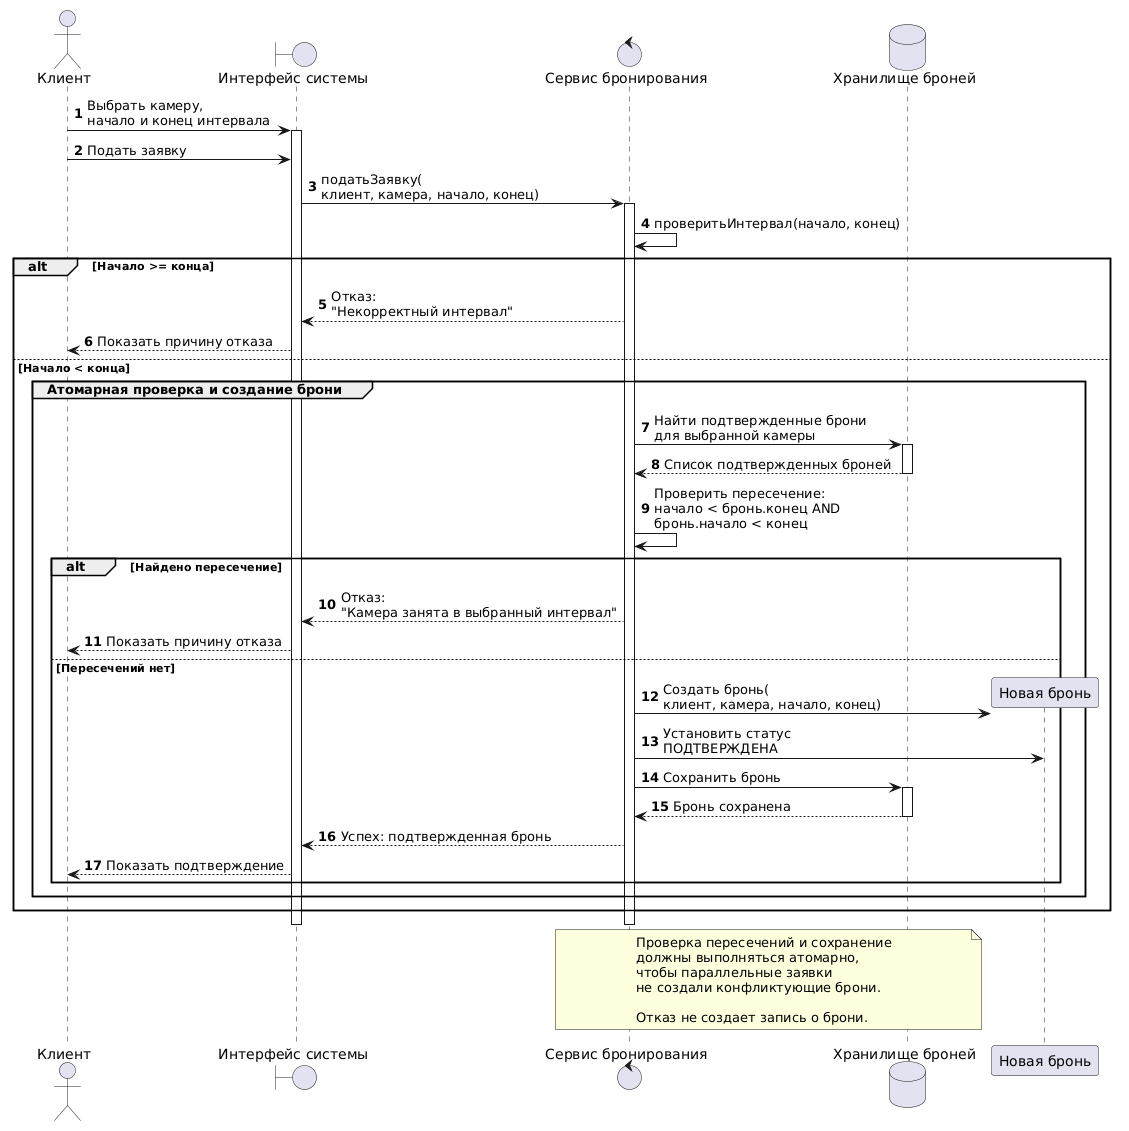

The diagram above was rendered by PlantUML. Its source (embedded in the PNG):
@startuml
autonumber
skinparam shadowing false

actor "Клиент" as Client
boundary "Интерфейс системы" as UI
control "Сервис бронирования" as Service
database "Хранилище броней" as DB

Client -> UI : Выбрать камеру,\nначало и конец интервала
activate UI

Client -> UI : Подать заявку

UI -> Service : податьЗаявку(\nклиент, камера, начало, конец)
activate Service

Service -> Service : проверитьИнтервал(начало, конец)

alt Начало >= конца
    Service --> UI : Отказ:\n"Некорректный интервал"
    UI --> Client : Показать причину отказа

else Начало < конца

    group Атомарная проверка и создание брони

        Service -> DB : Найти подтвержденные брони\nдля выбранной камеры
        activate DB

        DB --> Service : Список подтвержденных броней
        deactivate DB

        Service -> Service : Проверить пересечение:\nначало < бронь.конец AND\nбронь.начало < конец

        alt Найдено пересечение
            Service --> UI : Отказ:\n"Камера занята в выбранный интервал"
            UI --> Client : Показать причину отказа

        else Пересечений нет
            create participant "Новая бронь" as Booking

            Service -> Booking : Создать бронь(\nклиент, камера, начало, конец)

            Service -> Booking : Установить статус\nПОДТВЕРЖДЕНА

            Service -> DB : Сохранить бронь
            activate DB

            DB --> Service : Бронь сохранена
            deactivate DB

            Service --> UI : Успех: подтвержденная бронь
            UI --> Client : Показать подтверждение
        end
    end
end

deactivate Service
deactivate UI

note over Service, DB
  Проверка пересечений и сохранение
  должны выполняться атомарно,
  чтобы параллельные заявки
  не создали конфликтующие брони.

  Отказ не создает запись о брони.
end note
@enduml